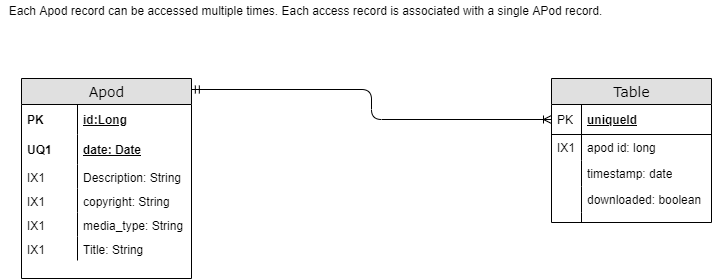

The diagram above was exported from draw.io. Its source (the exported page's mxGraphModel, read from the mxfile embedded in the PNG):
<mxGraphModel dx="1248" dy="701" grid="1" gridSize="10" guides="1" tooltips="1" connect="1" arrows="1" fold="1" page="1" pageScale="1" pageWidth="1100" pageHeight="850" background="#ffffff" math="0" shadow="0">
  <root>
    <mxCell id="0" />
    <mxCell id="1" parent="0" />
    <mxCell id="2e49270ec7c68f3f-1" value="Apod" style="swimlane;html=1;fontStyle=0;childLayout=stackLayout;horizontal=1;startSize=26;fillColor=#e0e0e0;horizontalStack=0;resizeParent=1;resizeLast=0;collapsible=1;marginBottom=0;swimlaneFillColor=#ffffff;align=center;rounded=0;shadow=0;comic=0;labelBackgroundColor=none;strokeWidth=1;fontFamily=Verdana;fontSize=14" parent="1" vertex="1">
      <mxGeometry x="120" y="190" width="170" height="200" as="geometry" />
    </mxCell>
    <mxCell id="2e49270ec7c68f3f-2" value="id:Long" style="shape=partialRectangle;top=0;left=0;right=0;bottom=0;html=1;align=left;verticalAlign=middle;fillColor=none;spacingLeft=60;spacingRight=4;whiteSpace=wrap;overflow=hidden;rotatable=0;points=[[0,0.5],[1,0.5]];portConstraint=eastwest;dropTarget=0;fontStyle=5;" parent="2e49270ec7c68f3f-1" vertex="1">
      <mxGeometry y="26" width="170" height="30" as="geometry" />
    </mxCell>
    <mxCell id="2e49270ec7c68f3f-3" value="PK" style="shape=partialRectangle;fontStyle=1;top=0;left=0;bottom=0;html=1;fillColor=none;align=left;verticalAlign=middle;spacingLeft=4;spacingRight=4;whiteSpace=wrap;overflow=hidden;rotatable=0;points=[];portConstraint=eastwest;part=1;" parent="2e49270ec7c68f3f-2" vertex="1" connectable="0">
      <mxGeometry width="56" height="30" as="geometry" />
    </mxCell>
    <mxCell id="2e49270ec7c68f3f-4" value="date: Date" style="shape=partialRectangle;top=0;left=0;right=0;bottom=1;html=1;align=left;verticalAlign=middle;fillColor=none;spacingLeft=60;spacingRight=4;whiteSpace=wrap;overflow=hidden;rotatable=0;points=[[0,0.5],[1,0.5]];portConstraint=eastwest;dropTarget=0;fontStyle=5;strokeColor=none;" parent="2e49270ec7c68f3f-1" vertex="1">
      <mxGeometry y="56" width="170" height="30" as="geometry" />
    </mxCell>
    <mxCell id="2e49270ec7c68f3f-5" value="UQ1" style="shape=partialRectangle;fontStyle=1;top=0;left=0;bottom=0;html=1;fillColor=none;align=left;verticalAlign=middle;spacingLeft=4;spacingRight=4;whiteSpace=wrap;overflow=hidden;rotatable=0;points=[];portConstraint=eastwest;part=1;" parent="2e49270ec7c68f3f-4" vertex="1" connectable="0">
      <mxGeometry width="56" height="30" as="geometry" />
    </mxCell>
    <mxCell id="2e49270ec7c68f3f-6" value="Description: String" style="shape=partialRectangle;top=0;left=0;right=0;bottom=0;html=1;align=left;verticalAlign=top;fillColor=none;spacingLeft=60;spacingRight=4;whiteSpace=wrap;overflow=hidden;rotatable=0;points=[[0,0.5],[1,0.5]];portConstraint=eastwest;dropTarget=0;strokeColor=none;" parent="2e49270ec7c68f3f-1" vertex="1">
      <mxGeometry y="86" width="170" height="24" as="geometry" />
    </mxCell>
    <mxCell id="2e49270ec7c68f3f-7" value="IX1" style="shape=partialRectangle;top=0;left=0;bottom=0;html=1;fillColor=none;align=left;verticalAlign=top;spacingLeft=4;spacingRight=4;whiteSpace=wrap;overflow=hidden;rotatable=0;points=[];portConstraint=eastwest;part=1;" parent="2e49270ec7c68f3f-6" vertex="1" connectable="0">
      <mxGeometry width="56" height="24" as="geometry" />
    </mxCell>
    <mxCell id="XvarBjJiFnG2gkzNf0pF-9" value="copyright: String" style="shape=partialRectangle;top=0;left=0;right=0;bottom=0;html=1;align=left;verticalAlign=top;fillColor=none;spacingLeft=60;spacingRight=4;whiteSpace=wrap;overflow=hidden;rotatable=0;points=[[0,0.5],[1,0.5]];portConstraint=eastwest;dropTarget=0;strokeColor=none;" vertex="1" parent="2e49270ec7c68f3f-1">
      <mxGeometry y="110" width="170" height="24" as="geometry" />
    </mxCell>
    <mxCell id="XvarBjJiFnG2gkzNf0pF-10" value="IX1" style="shape=partialRectangle;top=0;left=0;bottom=0;html=1;fillColor=none;align=left;verticalAlign=top;spacingLeft=4;spacingRight=4;whiteSpace=wrap;overflow=hidden;rotatable=0;points=[];portConstraint=eastwest;part=1;" vertex="1" connectable="0" parent="XvarBjJiFnG2gkzNf0pF-9">
      <mxGeometry width="56" height="24" as="geometry" />
    </mxCell>
    <mxCell id="XvarBjJiFnG2gkzNf0pF-11" value="media_type: String" style="shape=partialRectangle;top=0;left=0;right=0;bottom=0;html=1;align=left;verticalAlign=top;fillColor=none;spacingLeft=60;spacingRight=4;whiteSpace=wrap;overflow=hidden;rotatable=0;points=[[0,0.5],[1,0.5]];portConstraint=eastwest;dropTarget=0;strokeColor=none;" vertex="1" parent="2e49270ec7c68f3f-1">
      <mxGeometry y="134" width="170" height="24" as="geometry" />
    </mxCell>
    <mxCell id="XvarBjJiFnG2gkzNf0pF-12" value="IX1" style="shape=partialRectangle;top=0;left=0;bottom=0;html=1;fillColor=none;align=left;verticalAlign=top;spacingLeft=4;spacingRight=4;whiteSpace=wrap;overflow=hidden;rotatable=0;points=[];portConstraint=eastwest;part=1;" vertex="1" connectable="0" parent="XvarBjJiFnG2gkzNf0pF-11">
      <mxGeometry width="56" height="24" as="geometry" />
    </mxCell>
    <mxCell id="XvarBjJiFnG2gkzNf0pF-13" value="Title: String" style="shape=partialRectangle;top=0;left=0;right=0;bottom=0;html=1;align=left;verticalAlign=top;fillColor=none;spacingLeft=60;spacingRight=4;whiteSpace=wrap;overflow=hidden;rotatable=0;points=[[0,0.5],[1,0.5]];portConstraint=eastwest;dropTarget=0;strokeColor=none;" vertex="1" parent="2e49270ec7c68f3f-1">
      <mxGeometry y="158" width="170" height="24" as="geometry" />
    </mxCell>
    <mxCell id="XvarBjJiFnG2gkzNf0pF-14" value="IX1" style="shape=partialRectangle;top=0;left=0;bottom=0;html=1;fillColor=none;align=left;verticalAlign=top;spacingLeft=4;spacingRight=4;whiteSpace=wrap;overflow=hidden;rotatable=0;points=[];portConstraint=eastwest;part=1;" vertex="1" connectable="0" parent="XvarBjJiFnG2gkzNf0pF-13">
      <mxGeometry width="56" height="24" as="geometry" />
    </mxCell>
    <mxCell id="2e49270ec7c68f3f-8" value="Table" style="swimlane;html=1;fontStyle=0;childLayout=stackLayout;horizontal=1;startSize=26;fillColor=#e0e0e0;horizontalStack=0;resizeParent=1;resizeLast=0;collapsible=1;marginBottom=0;swimlaneFillColor=#ffffff;align=center;rounded=0;shadow=0;comic=0;labelBackgroundColor=none;strokeWidth=1;fontFamily=Verdana;fontSize=14;swimlaneLine=1;" parent="1" vertex="1">
      <mxGeometry x="650" y="190" width="160" height="144" as="geometry" />
    </mxCell>
    <mxCell id="2e49270ec7c68f3f-9" value="uniqueId" style="shape=partialRectangle;top=0;left=0;right=0;bottom=1;html=1;align=left;verticalAlign=middle;fillColor=none;spacingLeft=34;spacingRight=4;whiteSpace=wrap;overflow=hidden;rotatable=0;points=[[0,0.5],[1,0.5]];portConstraint=eastwest;dropTarget=0;fontStyle=5;" parent="2e49270ec7c68f3f-8" vertex="1">
      <mxGeometry y="26" width="160" height="30" as="geometry" />
    </mxCell>
    <mxCell id="2e49270ec7c68f3f-10" value="PK" style="shape=partialRectangle;top=0;left=0;bottom=0;html=1;fillColor=none;align=left;verticalAlign=middle;spacingLeft=4;spacingRight=4;whiteSpace=wrap;overflow=hidden;rotatable=0;points=[];portConstraint=eastwest;part=1;" parent="2e49270ec7c68f3f-9" vertex="1" connectable="0">
      <mxGeometry width="30" height="30" as="geometry" />
    </mxCell>
    <mxCell id="2e49270ec7c68f3f-11" value="apod id: long" style="shape=partialRectangle;top=0;left=0;right=0;bottom=0;html=1;align=left;verticalAlign=top;fillColor=none;spacingLeft=34;spacingRight=4;whiteSpace=wrap;overflow=hidden;rotatable=0;points=[[0,0.5],[1,0.5]];portConstraint=eastwest;dropTarget=0;" parent="2e49270ec7c68f3f-8" vertex="1">
      <mxGeometry y="56" width="160" height="26" as="geometry" />
    </mxCell>
    <mxCell id="2e49270ec7c68f3f-12" value="IX1" style="shape=partialRectangle;top=0;left=0;bottom=0;html=1;fillColor=none;align=left;verticalAlign=top;spacingLeft=4;spacingRight=4;whiteSpace=wrap;overflow=hidden;rotatable=0;points=[];portConstraint=eastwest;part=1;" parent="2e49270ec7c68f3f-11" vertex="1" connectable="0">
      <mxGeometry width="30" height="26" as="geometry" />
    </mxCell>
    <mxCell id="2e49270ec7c68f3f-13" value="timestamp: date" style="shape=partialRectangle;top=0;left=0;right=0;bottom=0;html=1;align=left;verticalAlign=top;fillColor=none;spacingLeft=34;spacingRight=4;whiteSpace=wrap;overflow=hidden;rotatable=0;points=[[0,0.5],[1,0.5]];portConstraint=eastwest;dropTarget=0;" parent="2e49270ec7c68f3f-8" vertex="1">
      <mxGeometry y="82" width="160" height="26" as="geometry" />
    </mxCell>
    <mxCell id="2e49270ec7c68f3f-14" value="" style="shape=partialRectangle;top=0;left=0;bottom=0;html=1;fillColor=none;align=left;verticalAlign=top;spacingLeft=4;spacingRight=4;whiteSpace=wrap;overflow=hidden;rotatable=0;points=[];portConstraint=eastwest;part=1;" parent="2e49270ec7c68f3f-13" vertex="1" connectable="0">
      <mxGeometry width="30" height="26" as="geometry" />
    </mxCell>
    <mxCell id="2e49270ec7c68f3f-15" value="downloaded: boolean" style="shape=partialRectangle;top=0;left=0;right=0;bottom=0;html=1;align=left;verticalAlign=top;fillColor=none;spacingLeft=34;spacingRight=4;whiteSpace=wrap;overflow=hidden;rotatable=0;points=[[0,0.5],[1,0.5]];portConstraint=eastwest;dropTarget=0;" parent="2e49270ec7c68f3f-8" vertex="1">
      <mxGeometry y="108" width="160" height="26" as="geometry" />
    </mxCell>
    <mxCell id="2e49270ec7c68f3f-16" value="" style="shape=partialRectangle;top=0;left=0;bottom=0;html=1;fillColor=none;align=left;verticalAlign=top;spacingLeft=4;spacingRight=4;whiteSpace=wrap;overflow=hidden;rotatable=0;points=[];portConstraint=eastwest;part=1;" parent="2e49270ec7c68f3f-15" vertex="1" connectable="0">
      <mxGeometry width="30" height="26" as="geometry" />
    </mxCell>
    <mxCell id="2e49270ec7c68f3f-17" value="" style="shape=partialRectangle;top=0;left=0;right=0;bottom=0;html=1;align=left;verticalAlign=top;fillColor=none;spacingLeft=34;spacingRight=4;whiteSpace=wrap;overflow=hidden;rotatable=0;points=[[0,0.5],[1,0.5]];portConstraint=eastwest;dropTarget=0;" parent="2e49270ec7c68f3f-8" vertex="1">
      <mxGeometry y="134" width="160" height="10" as="geometry" />
    </mxCell>
    <mxCell id="2e49270ec7c68f3f-18" value="" style="shape=partialRectangle;top=0;left=0;bottom=0;html=1;fillColor=none;align=left;verticalAlign=top;spacingLeft=4;spacingRight=4;whiteSpace=wrap;overflow=hidden;rotatable=0;points=[];portConstraint=eastwest;part=1;" parent="2e49270ec7c68f3f-17" vertex="1" connectable="0">
      <mxGeometry width="30" height="10" as="geometry" />
    </mxCell>
    <mxCell id="2e49270ec7c68f3f-57" value="" style="edgeStyle=orthogonalEdgeStyle;html=1;endArrow=ERoneToMany;startArrow=ERmandOne;labelBackgroundColor=none;fontFamily=Verdana;fontSize=14;exitX=0.999;exitY=0.055;exitPerimeter=0;exitDx=0;exitDy=0;startFill=0;endFill=0;entryX=0;entryY=0.5;entryDx=0;entryDy=0;" parent="1" source="2e49270ec7c68f3f-1" target="2e49270ec7c68f3f-9" edge="1">
      <mxGeometry width="100" height="100" relative="1" as="geometry">
        <mxPoint x="560" y="220" as="sourcePoint" />
        <mxPoint x="290" y="230" as="targetPoint" />
        <Array as="points">
          <mxPoint x="470" y="201" />
          <mxPoint x="470" y="231" />
        </Array>
      </mxGeometry>
    </mxCell>
    <mxCell id="XvarBjJiFnG2gkzNf0pF-15" value="Each Apod record can be accessed multiple times. Each access record is associated with a single APod record." style="text;html=1;align=center;verticalAlign=middle;resizable=0;points=[];autosize=1;" vertex="1" parent="1">
      <mxGeometry x="99" y="112" width="610" height="20" as="geometry" />
    </mxCell>
  </root>
</mxGraphModel>